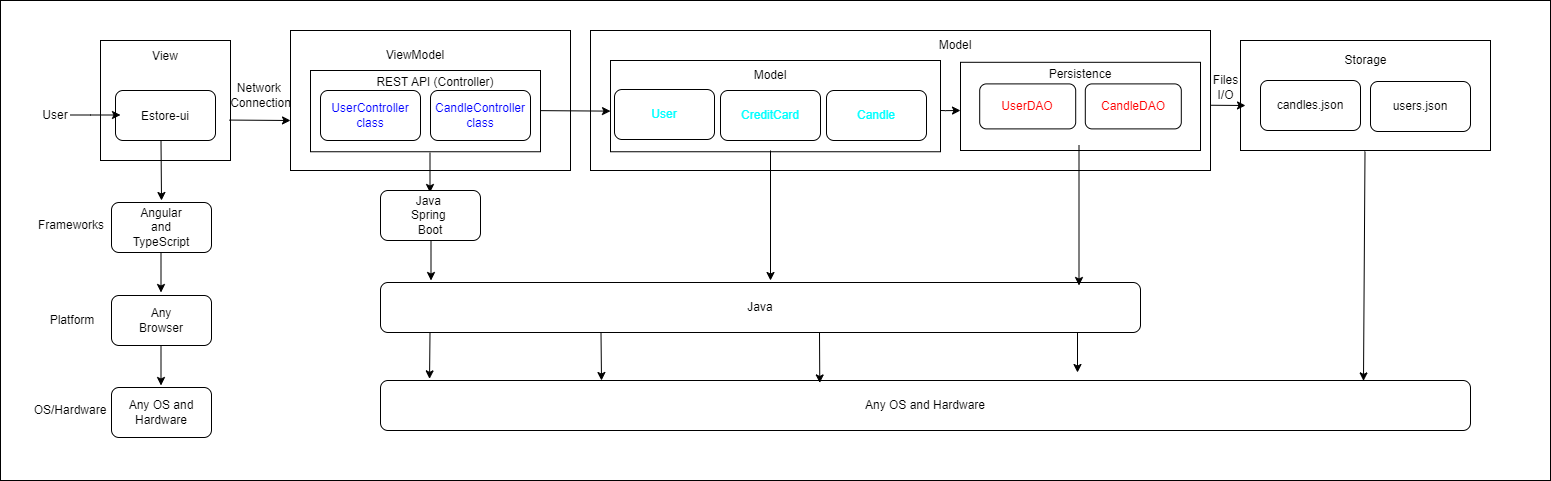

The diagram above was exported from draw.io. Its source (the exported page's mxGraphModel, read from the mxfile embedded in the PNG):
<mxGraphModel dx="1220" dy="547" grid="1" gridSize="10" guides="1" tooltips="1" connect="1" arrows="1" fold="1" page="1" pageScale="1" pageWidth="850" pageHeight="1100" math="0" shadow="0">
  <root>
    <mxCell id="0" />
    <mxCell id="1" parent="0" />
    <mxCell id="IFmseG8AdcZxJNFSwWmI-13" value="" style="rounded=0;whiteSpace=wrap;html=1;" parent="1" vertex="1">
      <mxGeometry x="-840" y="10" width="1550" height="480" as="geometry" />
    </mxCell>
    <mxCell id="IFmseG8AdcZxJNFSwWmI-7" value="" style="rounded=0;whiteSpace=wrap;html=1;" parent="1" vertex="1">
      <mxGeometry x="400" y="50" width="250" height="110" as="geometry" />
    </mxCell>
    <mxCell id="eJOkqLe_sfrrgMV6R9Qr-6" value="" style="rounded=0;whiteSpace=wrap;html=1;" parent="1" vertex="1">
      <mxGeometry x="-550" y="40" width="280" height="140" as="geometry" />
    </mxCell>
    <mxCell id="eJOkqLe_sfrrgMV6R9Qr-5" value="" style="rounded=0;whiteSpace=wrap;html=1;" parent="1" vertex="1">
      <mxGeometry x="-740" y="50" width="130" height="120" as="geometry" />
    </mxCell>
    <mxCell id="IBTOnO97-779DYv45Mzq-5" value="View" style="text;html=1;strokeColor=none;fillColor=none;align=center;verticalAlign=middle;whiteSpace=wrap;rounded=0;" parent="1" vertex="1">
      <mxGeometry x="-705" y="51" width="60" height="30" as="geometry" />
    </mxCell>
    <mxCell id="IBTOnO97-779DYv45Mzq-6" value="ViewModel" style="text;html=1;strokeColor=none;fillColor=none;align=center;verticalAlign=middle;whiteSpace=wrap;rounded=0;" parent="1" vertex="1">
      <mxGeometry x="-455" y="50" width="60" height="30" as="geometry" />
    </mxCell>
    <mxCell id="IBTOnO97-779DYv45Mzq-8" value="User" style="text;html=1;strokeColor=none;fillColor=none;align=center;verticalAlign=middle;whiteSpace=wrap;rounded=0;" parent="1" vertex="1">
      <mxGeometry x="-815" y="110" width="60" height="30" as="geometry" />
    </mxCell>
    <mxCell id="IBTOnO97-779DYv45Mzq-12" value="" style="rounded=1;whiteSpace=wrap;html=1;" parent="1" vertex="1">
      <mxGeometry x="-725" y="100" width="100" height="50" as="geometry" />
    </mxCell>
    <mxCell id="eJOkqLe_sfrrgMV6R9Qr-9" value="" style="rounded=0;whiteSpace=wrap;html=1;" parent="1" vertex="1">
      <mxGeometry x="-530" y="80" width="230" height="81.25" as="geometry" />
    </mxCell>
    <mxCell id="IBTOnO97-779DYv45Mzq-13" value="Estore-ui" style="text;html=1;strokeColor=none;fillColor=none;align=center;verticalAlign=middle;whiteSpace=wrap;rounded=0;" parent="1" vertex="1">
      <mxGeometry x="-705" y="111" width="60" height="30" as="geometry" />
    </mxCell>
    <mxCell id="IBTOnO97-779DYv45Mzq-15" value="&lt;span style=&quot;color: rgb(0, 0, 255);&quot;&gt;CandleController class&lt;/span&gt;" style="rounded=1;whiteSpace=wrap;html=1;" parent="1" vertex="1">
      <mxGeometry x="-410" y="100" width="100" height="50" as="geometry" />
    </mxCell>
    <mxCell id="IBTOnO97-779DYv45Mzq-17" value="users.json" style="rounded=1;whiteSpace=wrap;html=1;" parent="1" vertex="1">
      <mxGeometry x="530" y="91" width="100" height="50" as="geometry" />
    </mxCell>
    <mxCell id="IBTOnO97-779DYv45Mzq-30" value="Any OS and Hardware" style="rounded=1;whiteSpace=wrap;html=1;" parent="1" vertex="1">
      <mxGeometry x="-460" y="390" width="1090" height="50" as="geometry" />
    </mxCell>
    <mxCell id="IBTOnO97-779DYv45Mzq-31" value="Java" style="rounded=1;whiteSpace=wrap;html=1;" parent="1" vertex="1">
      <mxGeometry x="-460" y="292" width="760" height="50" as="geometry" />
    </mxCell>
    <mxCell id="IBTOnO97-779DYv45Mzq-34" value="Frameworks" style="text;html=1;strokeColor=none;fillColor=none;align=center;verticalAlign=middle;whiteSpace=wrap;rounded=0;" parent="1" vertex="1">
      <mxGeometry x="-799" y="220" width="60" height="30" as="geometry" />
    </mxCell>
    <mxCell id="IBTOnO97-779DYv45Mzq-35" value="Platform" style="text;html=1;strokeColor=none;fillColor=none;align=center;verticalAlign=middle;whiteSpace=wrap;rounded=0;" parent="1" vertex="1">
      <mxGeometry x="-798" y="315" width="60" height="30" as="geometry" />
    </mxCell>
    <mxCell id="IBTOnO97-779DYv45Mzq-36" value="OS/Hardware" style="text;html=1;strokeColor=none;fillColor=none;align=center;verticalAlign=middle;whiteSpace=wrap;rounded=0;" parent="1" vertex="1">
      <mxGeometry x="-800" y="405" width="60" height="30" as="geometry" />
    </mxCell>
    <mxCell id="IBTOnO97-779DYv45Mzq-37" value="" style="endArrow=classic;html=1;rounded=0;" parent="1" edge="1">
      <mxGeometry width="50" height="50" relative="1" as="geometry">
        <mxPoint x="-679.5" y="150" as="sourcePoint" />
        <mxPoint x="-679" y="210" as="targetPoint" />
      </mxGeometry>
    </mxCell>
    <mxCell id="IBTOnO97-779DYv45Mzq-40" value="" style="endArrow=classic;html=1;rounded=0;" parent="1" edge="1">
      <mxGeometry width="50" height="50" relative="1" as="geometry">
        <mxPoint x="-410.5" y="162" as="sourcePoint" />
        <mxPoint x="-410.5" y="202" as="targetPoint" />
      </mxGeometry>
    </mxCell>
    <mxCell id="IBTOnO97-779DYv45Mzq-41" value="" style="endArrow=classic;html=1;rounded=0;" parent="1" edge="1">
      <mxGeometry width="50" height="50" relative="1" as="geometry">
        <mxPoint x="-409.5" y="250" as="sourcePoint" />
        <mxPoint x="-409.5" y="290" as="targetPoint" />
      </mxGeometry>
    </mxCell>
    <mxCell id="IBTOnO97-779DYv45Mzq-42" value="" style="endArrow=classic;html=1;rounded=0;entryX=0.045;entryY=-0.033;entryDx=0;entryDy=0;entryPerimeter=0;" parent="1" target="IBTOnO97-779DYv45Mzq-30" edge="1">
      <mxGeometry width="50" height="50" relative="1" as="geometry">
        <mxPoint x="-410.5" y="342" as="sourcePoint" />
        <mxPoint x="-410.5" y="382" as="targetPoint" />
      </mxGeometry>
    </mxCell>
    <mxCell id="IBTOnO97-779DYv45Mzq-44" value="" style="endArrow=classic;html=1;rounded=0;" parent="1" edge="1">
      <mxGeometry width="50" height="50" relative="1" as="geometry">
        <mxPoint x="237" y="342" as="sourcePoint" />
        <mxPoint x="237" y="382" as="targetPoint" />
      </mxGeometry>
    </mxCell>
    <mxCell id="IBTOnO97-779DYv45Mzq-46" value="" style="endArrow=classic;html=1;rounded=0;" parent="1" edge="1">
      <mxGeometry width="50" height="50" relative="1" as="geometry">
        <mxPoint x="-239.5" y="342" as="sourcePoint" />
        <mxPoint x="-239" y="390" as="targetPoint" />
      </mxGeometry>
    </mxCell>
    <mxCell id="IBTOnO97-779DYv45Mzq-48" value="" style="endArrow=classic;html=1;rounded=0;entryX=0.403;entryY=0.049;entryDx=0;entryDy=0;entryPerimeter=0;" parent="1" target="IBTOnO97-779DYv45Mzq-30" edge="1">
      <mxGeometry width="50" height="50" relative="1" as="geometry">
        <mxPoint x="-21" y="342" as="sourcePoint" />
        <mxPoint x="-21" y="382" as="targetPoint" />
      </mxGeometry>
    </mxCell>
    <mxCell id="eJOkqLe_sfrrgMV6R9Qr-1" value="&lt;span style=&quot;color: rgb(0, 0, 255);&quot;&gt;UserController class&lt;/span&gt;" style="rounded=1;whiteSpace=wrap;html=1;" parent="1" vertex="1">
      <mxGeometry x="-520" y="100" width="100" height="50" as="geometry" />
    </mxCell>
    <mxCell id="IFmseG8AdcZxJNFSwWmI-1" value="" style="endArrow=classic;html=1;rounded=0;" parent="1" edge="1">
      <mxGeometry width="50" height="50" relative="1" as="geometry">
        <mxPoint x="-770" y="124.5" as="sourcePoint" />
        <mxPoint x="-720" y="124.5" as="targetPoint" />
        <Array as="points">
          <mxPoint x="-750" y="124.5" />
        </Array>
      </mxGeometry>
    </mxCell>
    <mxCell id="IFmseG8AdcZxJNFSwWmI-2" value="Network&amp;nbsp;&lt;div&gt;Connection&lt;/div&gt;" style="text;html=1;align=center;verticalAlign=middle;resizable=0;points=[];autosize=1;strokeColor=none;fillColor=none;" parent="1" vertex="1">
      <mxGeometry x="-620" y="85" width="80" height="40" as="geometry" />
    </mxCell>
    <mxCell id="eJOkqLe_sfrrgMV6R9Qr-11" value="" style="group" parent="1" vertex="1" connectable="0">
      <mxGeometry x="-460" y="200" width="100" height="50" as="geometry" />
    </mxCell>
    <mxCell id="IBTOnO97-779DYv45Mzq-29" value="Java&amp;nbsp;&lt;div&gt;Spring&amp;nbsp;&lt;div&gt;Boot&lt;/div&gt;&lt;/div&gt;" style="rounded=1;whiteSpace=wrap;html=1;" parent="eJOkqLe_sfrrgMV6R9Qr-11" vertex="1">
      <mxGeometry width="100" height="50" as="geometry" />
    </mxCell>
    <mxCell id="IFmseG8AdcZxJNFSwWmI-5" value="candles.json" style="rounded=1;whiteSpace=wrap;html=1;" parent="1" vertex="1">
      <mxGeometry x="420" y="90" width="100" height="50" as="geometry" />
    </mxCell>
    <mxCell id="IFmseG8AdcZxJNFSwWmI-6" value="REST API (Controller)" style="text;html=1;strokeColor=none;fillColor=none;align=center;verticalAlign=middle;whiteSpace=wrap;rounded=0;" parent="1" vertex="1">
      <mxGeometry x="-465" y="77" width="120" height="30" as="geometry" />
    </mxCell>
    <mxCell id="IFmseG8AdcZxJNFSwWmI-8" value="Storage" style="text;html=1;align=center;verticalAlign=middle;resizable=0;points=[];autosize=1;strokeColor=none;fillColor=none;" parent="1" vertex="1">
      <mxGeometry x="490" y="55" width="70" height="30" as="geometry" />
    </mxCell>
    <mxCell id="IFmseG8AdcZxJNFSwWmI-9" value="" style="endArrow=classic;html=1;rounded=0;entryX=0.911;entryY=0.008;entryDx=0;entryDy=0;entryPerimeter=0;" parent="1" edge="1">
      <mxGeometry width="50" height="50" relative="1" as="geometry">
        <mxPoint x="524.5" y="161" as="sourcePoint" />
        <mxPoint x="522.99" y="390.4" as="targetPoint" />
      </mxGeometry>
    </mxCell>
    <mxCell id="IFmseG8AdcZxJNFSwWmI-10" value="" style="endArrow=classic;html=1;rounded=0;" parent="1" edge="1">
      <mxGeometry width="50" height="50" relative="1" as="geometry">
        <mxPoint x="317" y="114.5" as="sourcePoint" />
        <mxPoint x="405" y="115" as="targetPoint" />
        <Array as="points">
          <mxPoint x="337" y="114.5" />
        </Array>
      </mxGeometry>
    </mxCell>
    <mxCell id="eJOkqLe_sfrrgMV6R9Qr-20" value="" style="endArrow=classic;html=1;rounded=0;exitX=0.991;exitY=0.663;exitDx=0;exitDy=0;exitPerimeter=0;" parent="1" source="eJOkqLe_sfrrgMV6R9Qr-5" edge="1">
      <mxGeometry width="50" height="50" relative="1" as="geometry">
        <mxPoint x="-300" y="330" as="sourcePoint" />
        <mxPoint x="-550" y="130" as="targetPoint" />
      </mxGeometry>
    </mxCell>
    <mxCell id="IFmseG8AdcZxJNFSwWmI-11" value="Files&lt;div&gt;I/O&lt;/div&gt;" style="text;html=1;align=center;verticalAlign=middle;resizable=0;points=[];autosize=1;strokeColor=none;fillColor=none;" parent="1" vertex="1">
      <mxGeometry x="360" y="77" width="50" height="40" as="geometry" />
    </mxCell>
    <mxCell id="eJOkqLe_sfrrgMV6R9Qr-12" value="" style="rounded=0;whiteSpace=wrap;html=1;" parent="1" vertex="1">
      <mxGeometry x="-250" y="40" width="620" height="140" as="geometry" />
    </mxCell>
    <mxCell id="IBTOnO97-779DYv45Mzq-7" value="Model" style="text;html=1;strokeColor=none;fillColor=none;align=center;verticalAlign=middle;whiteSpace=wrap;rounded=0;" parent="1" vertex="1">
      <mxGeometry x="85" y="40" width="60" height="30" as="geometry" />
    </mxCell>
    <mxCell id="eJOkqLe_sfrrgMV6R9Qr-24" value="" style="group" parent="1" vertex="1" connectable="0">
      <mxGeometry x="-130" y="70" width="490" height="91.25" as="geometry" />
    </mxCell>
    <mxCell id="eJOkqLe_sfrrgMV6R9Qr-15" value="" style="rounded=0;whiteSpace=wrap;html=1;" parent="eJOkqLe_sfrrgMV6R9Qr-24" vertex="1">
      <mxGeometry x="-100" width="330" height="91.25" as="geometry" />
    </mxCell>
    <mxCell id="IBTOnO97-779DYv45Mzq-19" value="&lt;span style=&quot;color: rgb(0, 255, 255);&quot;&gt;CreditCard&lt;/span&gt;" style="rounded=1;whiteSpace=wrap;html=1;" parent="eJOkqLe_sfrrgMV6R9Qr-24" vertex="1">
      <mxGeometry x="10" y="30" width="100" height="50" as="geometry" />
    </mxCell>
    <mxCell id="eJOkqLe_sfrrgMV6R9Qr-14" value="&lt;span style=&quot;color: rgb(0, 255, 255);&quot;&gt;Candle&lt;/span&gt;" style="rounded=1;whiteSpace=wrap;html=1;" parent="eJOkqLe_sfrrgMV6R9Qr-24" vertex="1">
      <mxGeometry x="116" y="30" width="100" height="50" as="geometry" />
    </mxCell>
    <mxCell id="eJOkqLe_sfrrgMV6R9Qr-17" value="Model" style="text;html=1;strokeColor=none;fillColor=none;align=center;verticalAlign=middle;whiteSpace=wrap;rounded=0;rotation=0;" parent="eJOkqLe_sfrrgMV6R9Qr-24" vertex="1">
      <mxGeometry x="30" width="60" height="30" as="geometry" />
    </mxCell>
    <mxCell id="eJOkqLe_sfrrgMV6R9Qr-19" value="" style="group" parent="eJOkqLe_sfrrgMV6R9Qr-24" vertex="1" connectable="0">
      <mxGeometry x="250" width="240" height="90" as="geometry" />
    </mxCell>
    <mxCell id="eJOkqLe_sfrrgMV6R9Qr-16" value="" style="rounded=0;whiteSpace=wrap;html=1;" parent="eJOkqLe_sfrrgMV6R9Qr-19" vertex="1">
      <mxGeometry y="1.8" width="240" height="88.2" as="geometry" />
    </mxCell>
    <mxCell id="IBTOnO97-779DYv45Mzq-18" value="&lt;span style=&quot;color: rgb(255, 0, 0);&quot;&gt;UserDAO&lt;/span&gt;" style="rounded=1;whiteSpace=wrap;html=1;" parent="eJOkqLe_sfrrgMV6R9Qr-19" vertex="1">
      <mxGeometry x="19.2" y="23.400000000000002" width="96" height="45" as="geometry" />
    </mxCell>
    <mxCell id="IFmseG8AdcZxJNFSwWmI-3" value="&lt;span style=&quot;color: rgb(255, 0, 0);&quot;&gt;CandleDAO&lt;/span&gt;" style="rounded=1;whiteSpace=wrap;html=1;" parent="eJOkqLe_sfrrgMV6R9Qr-19" vertex="1">
      <mxGeometry x="124.8" y="23.400000000000002" width="96" height="45" as="geometry" />
    </mxCell>
    <mxCell id="eJOkqLe_sfrrgMV6R9Qr-18" value="Persistence" style="text;html=1;strokeColor=none;fillColor=none;align=center;verticalAlign=middle;whiteSpace=wrap;rounded=0;" parent="eJOkqLe_sfrrgMV6R9Qr-19" vertex="1">
      <mxGeometry x="91.2" width="57.599999999999994" height="27" as="geometry" />
    </mxCell>
    <mxCell id="IBTOnO97-779DYv45Mzq-25" value="" style="endArrow=classic;html=1;rounded=0;" parent="eJOkqLe_sfrrgMV6R9Qr-24" edge="1">
      <mxGeometry width="50" height="50" relative="1" as="geometry">
        <mxPoint x="230" y="50" as="sourcePoint" />
        <mxPoint x="250" y="50" as="targetPoint" />
        <Array as="points">
          <mxPoint x="235" y="50.129999999999995" />
        </Array>
      </mxGeometry>
    </mxCell>
    <mxCell id="eJOkqLe_sfrrgMV6R9Qr-22" value="" style="endArrow=classic;html=1;rounded=0;exitX=1;exitY=0.5;exitDx=0;exitDy=0;" parent="1" edge="1">
      <mxGeometry width="50" height="50" relative="1" as="geometry">
        <mxPoint x="-300" y="120.13" as="sourcePoint" />
        <mxPoint x="-230" y="120.63" as="targetPoint" />
      </mxGeometry>
    </mxCell>
    <mxCell id="eJOkqLe_sfrrgMV6R9Qr-25" value="" style="group" parent="1" vertex="1" connectable="0">
      <mxGeometry x="-729" y="212" width="100" height="235" as="geometry" />
    </mxCell>
    <mxCell id="IBTOnO97-779DYv45Mzq-26" value="" style="rounded=1;whiteSpace=wrap;html=1;" parent="eJOkqLe_sfrrgMV6R9Qr-25" vertex="1">
      <mxGeometry y="185" width="100" height="50" as="geometry" />
    </mxCell>
    <mxCell id="IBTOnO97-779DYv45Mzq-27" value="" style="rounded=1;whiteSpace=wrap;html=1;" parent="eJOkqLe_sfrrgMV6R9Qr-25" vertex="1">
      <mxGeometry y="93" width="100" height="50" as="geometry" />
    </mxCell>
    <mxCell id="IBTOnO97-779DYv45Mzq-28" value="" style="rounded=1;whiteSpace=wrap;html=1;" parent="eJOkqLe_sfrrgMV6R9Qr-25" vertex="1">
      <mxGeometry width="100" height="50" as="geometry" />
    </mxCell>
    <mxCell id="IBTOnO97-779DYv45Mzq-38" value="" style="endArrow=classic;html=1;rounded=0;" parent="eJOkqLe_sfrrgMV6R9Qr-25" edge="1">
      <mxGeometry width="50" height="50" relative="1" as="geometry">
        <mxPoint x="49.5" y="50" as="sourcePoint" />
        <mxPoint x="49.5" y="90" as="targetPoint" />
      </mxGeometry>
    </mxCell>
    <mxCell id="IBTOnO97-779DYv45Mzq-39" value="" style="endArrow=classic;html=1;rounded=0;" parent="eJOkqLe_sfrrgMV6R9Qr-25" edge="1">
      <mxGeometry width="50" height="50" relative="1" as="geometry">
        <mxPoint x="49.5" y="143" as="sourcePoint" />
        <mxPoint x="49.5" y="183" as="targetPoint" />
      </mxGeometry>
    </mxCell>
    <mxCell id="IBTOnO97-779DYv45Mzq-51" value="Any OS and Hardware" style="text;html=1;strokeColor=none;fillColor=none;align=center;verticalAlign=middle;whiteSpace=wrap;rounded=0;" parent="eJOkqLe_sfrrgMV6R9Qr-25" vertex="1">
      <mxGeometry y="195" width="100" height="30" as="geometry" />
    </mxCell>
    <mxCell id="IBTOnO97-779DYv45Mzq-53" value="Any Browser" style="text;html=1;strokeColor=none;fillColor=none;align=center;verticalAlign=middle;whiteSpace=wrap;rounded=0;" parent="eJOkqLe_sfrrgMV6R9Qr-25" vertex="1">
      <mxGeometry x="20" y="103" width="60" height="30" as="geometry" />
    </mxCell>
    <mxCell id="IBTOnO97-779DYv45Mzq-55" value="Angular and TypeScript" style="text;html=1;strokeColor=none;fillColor=none;align=center;verticalAlign=middle;whiteSpace=wrap;rounded=0;" parent="eJOkqLe_sfrrgMV6R9Qr-25" vertex="1">
      <mxGeometry x="20" y="10" width="60" height="30" as="geometry" />
    </mxCell>
    <mxCell id="eJOkqLe_sfrrgMV6R9Qr-26" value="" style="endArrow=classic;html=1;rounded=0;" parent="1" edge="1">
      <mxGeometry width="50" height="50" relative="1" as="geometry">
        <mxPoint x="-70" y="160" as="sourcePoint" />
        <mxPoint x="-70" y="290" as="targetPoint" />
      </mxGeometry>
    </mxCell>
    <mxCell id="IBTOnO97-779DYv45Mzq-47" value="" style="endArrow=classic;html=1;rounded=0;" parent="1" edge="1">
      <mxGeometry width="50" height="50" relative="1" as="geometry">
        <mxPoint x="238.5" y="155" as="sourcePoint" />
        <mxPoint x="238.5" y="295" as="targetPoint" />
      </mxGeometry>
    </mxCell>
    <mxCell id="hGnlDOrZmeF16JuHFSQp-1" value="&lt;span style=&quot;color: rgb(0, 255, 255);&quot;&gt;User&lt;/span&gt;" style="rounded=1;whiteSpace=wrap;html=1;" parent="1" vertex="1">
      <mxGeometry x="-226" y="99" width="100" height="50" as="geometry" />
    </mxCell>
  </root>
</mxGraphModel>